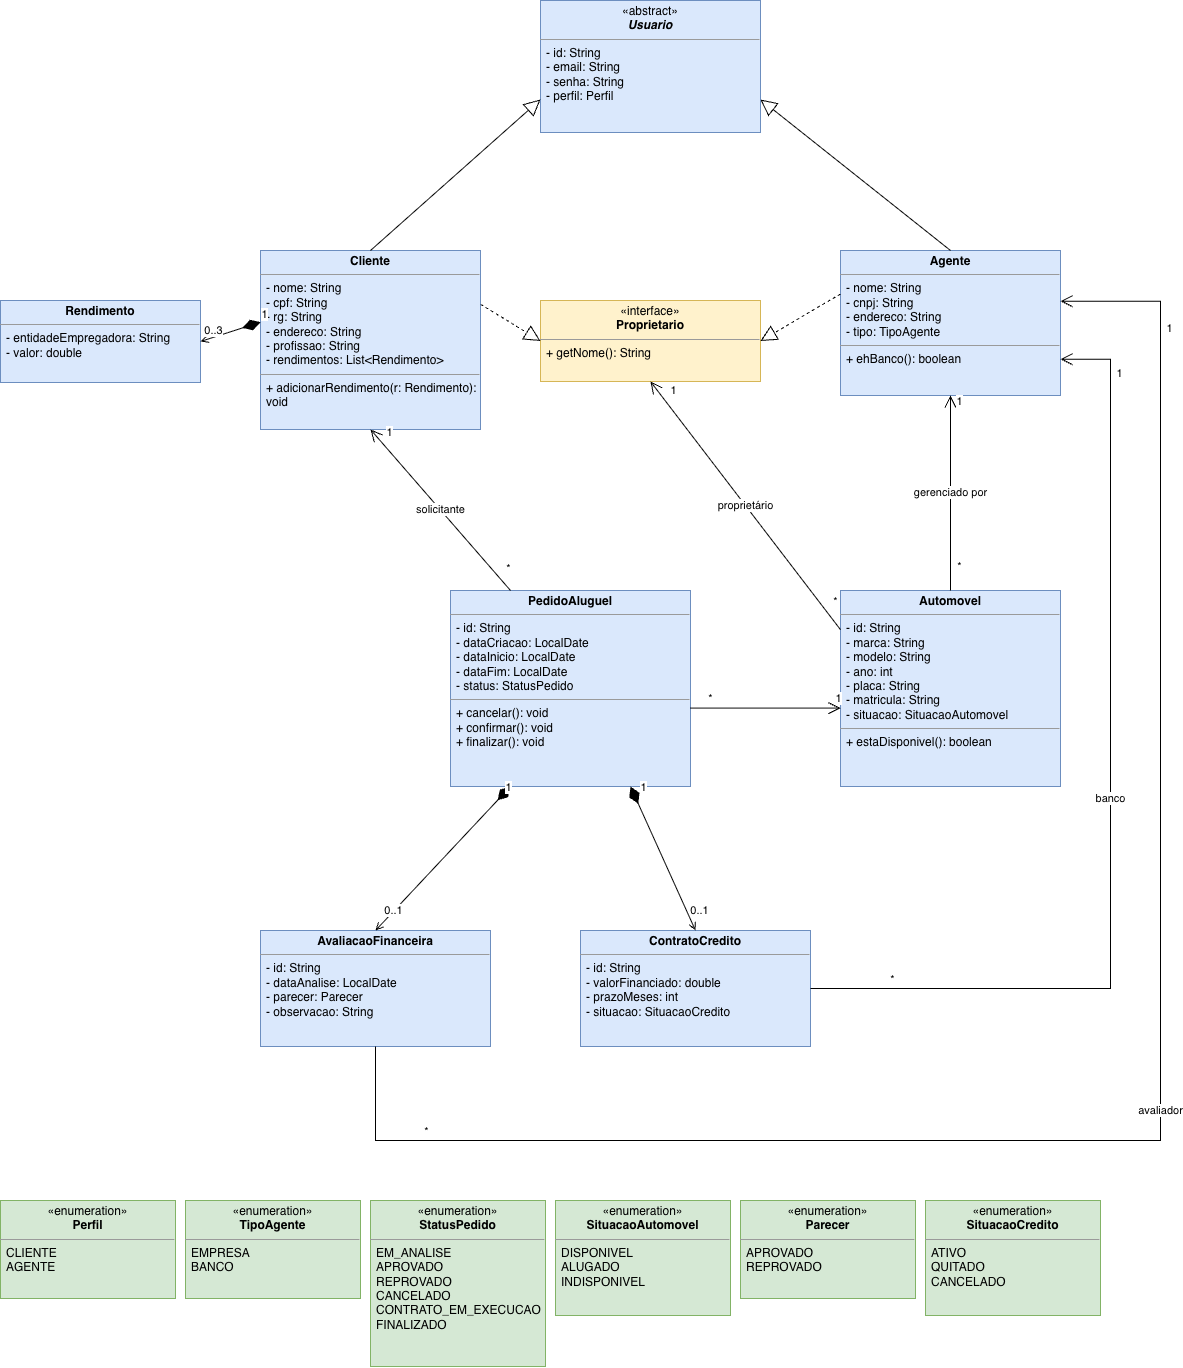

The diagram above was exported from draw.io. Its source (the exported page's mxGraphModel, read from the mxfile embedded in the PNG):
<mxGraphModel dx="1608" dy="1384" grid="1" gridSize="10" guides="1" tooltips="1" connect="1" arrows="1" fold="1" page="1" pageScale="1" pageWidth="1250" pageHeight="1450" background="light-dark(#ffffff, #121212)" math="0" shadow="0">
  <root>
    <mxCell id="0" />
    <mxCell id="1" parent="0" />
    <mxCell id="usuario" parent="1" style="verticalAlign=top;align=left;overflow=fill;fontSize=12;fontFamily=Helvetica;html=1;whiteSpace=wrap;fillColor=#dae8fc;strokeColor=#6c8ebf;" value="&lt;p style=&quot;margin:0px;margin-top:4px;text-align:center;&quot;&gt;«abstract»&lt;/p&gt;&lt;p style=&quot;margin:0px;text-align:center;&quot;&gt;&lt;b&gt;&lt;i&gt;Usuario&lt;/i&gt;&lt;/b&gt;&lt;/p&gt;&lt;hr size=&quot;1&quot;/&gt;&lt;p style=&quot;margin:0px;margin-left:6px;&quot;&gt;- id: String&lt;br/&gt;- email: String&lt;br/&gt;- senha: String&lt;br/&gt;- perfil: Perfil&lt;/p&gt;" vertex="1">
      <mxGeometry height="132" width="220" x="560" y="30" as="geometry" />
    </mxCell>
    <mxCell id="rendimento" parent="1" style="verticalAlign=top;align=left;overflow=fill;fontSize=12;fontFamily=Helvetica;html=1;whiteSpace=wrap;fillColor=#dae8fc;strokeColor=#6c8ebf;" value="&lt;p style=&quot;margin:0px;margin-top:4px;text-align:center;&quot;&gt;&lt;b&gt;Rendimento&lt;/b&gt;&lt;/p&gt;&lt;hr size=&quot;1&quot;/&gt;&lt;p style=&quot;margin:0px;margin-left:6px;&quot;&gt;- entidadeEmpregadora: String&lt;br/&gt;- valor: double&lt;/p&gt;" vertex="1">
      <mxGeometry height="82" width="200" x="20" y="330" as="geometry" />
    </mxCell>
    <mxCell id="cliente" parent="1" style="verticalAlign=top;align=left;overflow=fill;fontSize=12;fontFamily=Helvetica;html=1;whiteSpace=wrap;fillColor=#dae8fc;strokeColor=#6c8ebf;" value="&lt;p style=&quot;margin:0px;margin-top:4px;text-align:center;&quot;&gt;&lt;b&gt;Cliente&lt;/b&gt;&lt;/p&gt;&lt;hr size=&quot;1&quot;/&gt;&lt;p style=&quot;margin:0px;margin-left:6px;&quot;&gt;- nome: String&lt;br/&gt;- cpf: String&lt;br/&gt;- rg: String&lt;br/&gt;- endereco: String&lt;br/&gt;- profissao: String&lt;br/&gt;- rendimentos: List&amp;lt;Rendimento&amp;gt;&lt;/p&gt;&lt;hr size=&quot;1&quot;/&gt;&lt;p style=&quot;margin:0px;margin-left:6px;&quot;&gt;+ adicionarRendimento(r: Rendimento): void&lt;/p&gt;" vertex="1">
      <mxGeometry height="179" width="220" x="280" y="280" as="geometry" />
    </mxCell>
    <mxCell id="proprietario" parent="1" style="verticalAlign=top;align=left;overflow=fill;fontSize=12;fontFamily=Helvetica;html=1;whiteSpace=wrap;fillColor=#fff2cc;strokeColor=#d6b656;" value="&lt;p style=&quot;margin:0px;margin-top:4px;text-align:center;&quot;&gt;«interface»&lt;/p&gt;&lt;p style=&quot;margin:0px;text-align:center;&quot;&gt;&lt;b&gt;Proprietario&lt;/b&gt;&lt;/p&gt;&lt;hr size=&quot;1&quot;/&gt;&lt;p style=&quot;margin:0px;margin-left:6px;&quot;&gt;+ getNome(): String&lt;/p&gt;" vertex="1">
      <mxGeometry height="81" width="220" x="560" y="330" as="geometry" />
    </mxCell>
    <mxCell id="agente" parent="1" style="verticalAlign=top;align=left;overflow=fill;fontSize=12;fontFamily=Helvetica;html=1;whiteSpace=wrap;fillColor=#dae8fc;strokeColor=#6c8ebf;" value="&lt;p style=&quot;margin:0px;margin-top:4px;text-align:center;&quot;&gt;&lt;b&gt;Agente&lt;/b&gt;&lt;/p&gt;&lt;hr size=&quot;1&quot;/&gt;&lt;p style=&quot;margin:0px;margin-left:6px;&quot;&gt;- nome: String&lt;br/&gt;- cnpj: String&lt;br/&gt;- endereco: String&lt;br/&gt;- tipo: TipoAgente&lt;/p&gt;&lt;hr size=&quot;1&quot;/&gt;&lt;p style=&quot;margin:0px;margin-left:6px;&quot;&gt;+ ehBanco(): boolean&lt;/p&gt;" vertex="1">
      <mxGeometry height="145" width="220" x="860" y="280" as="geometry" />
    </mxCell>
    <mxCell id="pedido" parent="1" style="verticalAlign=top;align=left;overflow=fill;fontSize=12;fontFamily=Helvetica;html=1;whiteSpace=wrap;fillColor=#dae8fc;strokeColor=#6c8ebf;" value="&lt;p style=&quot;margin:0px;margin-top:4px;text-align:center;&quot;&gt;&lt;b&gt;PedidoAluguel&lt;/b&gt;&lt;/p&gt;&lt;hr size=&quot;1&quot;/&gt;&lt;p style=&quot;margin:0px;margin-left:6px;&quot;&gt;- id: String&lt;br/&gt;- dataCriacao: LocalDate&lt;br/&gt;- dataInicio: LocalDate&lt;br/&gt;- dataFim: LocalDate&lt;br/&gt;- status: StatusPedido&lt;/p&gt;&lt;hr size=&quot;1&quot;/&gt;&lt;p style=&quot;margin:0px;margin-left:6px;&quot;&gt;+ cancelar(): void&lt;br/&gt;+ confirmar(): void&lt;br/&gt;+ finalizar(): void&lt;/p&gt;" vertex="1">
      <mxGeometry height="196" width="240" x="470" y="620" as="geometry" />
    </mxCell>
    <mxCell id="automovel" parent="1" style="verticalAlign=top;align=left;overflow=fill;fontSize=12;fontFamily=Helvetica;html=1;whiteSpace=wrap;fillColor=#dae8fc;strokeColor=#6c8ebf;" value="&lt;p style=&quot;margin:0px;margin-top:4px;text-align:center;&quot;&gt;&lt;b&gt;Automovel&lt;/b&gt;&lt;/p&gt;&lt;hr size=&quot;1&quot;/&gt;&lt;p style=&quot;margin:0px;margin-left:6px;&quot;&gt;- id: String&lt;br/&gt;- marca: String&lt;br/&gt;- modelo: String&lt;br/&gt;- ano: int&lt;br/&gt;- placa: String&lt;br/&gt;- matricula: String&lt;br/&gt;- situacao: SituacaoAutomovel&lt;/p&gt;&lt;hr size=&quot;1&quot;/&gt;&lt;p style=&quot;margin:0px;margin-left:6px;&quot;&gt;+ estaDisponivel(): boolean&lt;/p&gt;" vertex="1">
      <mxGeometry height="196" width="220" x="860" y="620" as="geometry" />
    </mxCell>
    <mxCell id="avaliacao" parent="1" style="verticalAlign=top;align=left;overflow=fill;fontSize=12;fontFamily=Helvetica;html=1;whiteSpace=wrap;fillColor=#dae8fc;strokeColor=#6c8ebf;" value="&lt;p style=&quot;margin:0px;margin-top:4px;text-align:center;&quot;&gt;&lt;b&gt;AvaliacaoFinanceira&lt;/b&gt;&lt;/p&gt;&lt;hr size=&quot;1&quot;/&gt;&lt;p style=&quot;margin:0px;margin-left:6px;&quot;&gt;- id: String&lt;br/&gt;- dataAnalise: LocalDate&lt;br/&gt;- parecer: Parecer&lt;br/&gt;- observacao: String&lt;/p&gt;" vertex="1">
      <mxGeometry height="116" width="230" x="280" y="960" as="geometry" />
    </mxCell>
    <mxCell id="contrato" parent="1" style="verticalAlign=top;align=left;overflow=fill;fontSize=12;fontFamily=Helvetica;html=1;whiteSpace=wrap;fillColor=#dae8fc;strokeColor=#6c8ebf;" value="&lt;p style=&quot;margin:0px;margin-top:4px;text-align:center;&quot;&gt;&lt;b&gt;ContratoCredito&lt;/b&gt;&lt;/p&gt;&lt;hr size=&quot;1&quot;/&gt;&lt;p style=&quot;margin:0px;margin-left:6px;&quot;&gt;- id: String&lt;br/&gt;- valorFinanciado: double&lt;br/&gt;- prazoMeses: int&lt;br/&gt;- situacao: SituacaoCredito&lt;/p&gt;" vertex="1">
      <mxGeometry height="116" width="230" x="600" y="960" as="geometry" />
    </mxCell>
    <mxCell id="e_perfil" parent="1" style="verticalAlign=top;align=left;overflow=fill;fontSize=12;fontFamily=Helvetica;html=1;whiteSpace=wrap;fillColor=#d5e8d4;strokeColor=#82b366;" value="&lt;p style=&quot;margin:0px;margin-top:4px;text-align:center;&quot;&gt;«enumeration»&lt;/p&gt;&lt;p style=&quot;margin:0px;text-align:center;&quot;&gt;&lt;b&gt;Perfil&lt;/b&gt;&lt;/p&gt;&lt;hr size=&quot;1&quot;/&gt;&lt;p style=&quot;margin:0px;margin-left:6px;&quot;&gt;CLIENTE&lt;br/&gt;AGENTE&lt;/p&gt;" vertex="1">
      <mxGeometry height="98" width="175" x="20" y="1230" as="geometry" />
    </mxCell>
    <mxCell id="e_tipo" parent="1" style="verticalAlign=top;align=left;overflow=fill;fontSize=12;fontFamily=Helvetica;html=1;whiteSpace=wrap;fillColor=#d5e8d4;strokeColor=#82b366;" value="&lt;p style=&quot;margin:0px;margin-top:4px;text-align:center;&quot;&gt;«enumeration»&lt;/p&gt;&lt;p style=&quot;margin:0px;text-align:center;&quot;&gt;&lt;b&gt;TipoAgente&lt;/b&gt;&lt;/p&gt;&lt;hr size=&quot;1&quot;/&gt;&lt;p style=&quot;margin:0px;margin-left:6px;&quot;&gt;EMPRESA&lt;br/&gt;BANCO&lt;/p&gt;" vertex="1">
      <mxGeometry height="98" width="175" x="205" y="1230" as="geometry" />
    </mxCell>
    <mxCell id="e_status" parent="1" style="verticalAlign=top;align=left;overflow=fill;fontSize=12;fontFamily=Helvetica;html=1;whiteSpace=wrap;fillColor=#d5e8d4;strokeColor=#82b366;" value="&lt;p style=&quot;margin:0px;margin-top:4px;text-align:center;&quot;&gt;«enumeration»&lt;/p&gt;&lt;p style=&quot;margin:0px;text-align:center;&quot;&gt;&lt;b&gt;StatusPedido&lt;/b&gt;&lt;/p&gt;&lt;hr size=&quot;1&quot;/&gt;&lt;p style=&quot;margin:0px;margin-left:6px;&quot;&gt;EM_ANALISE&lt;br/&gt;APROVADO&lt;br/&gt;REPROVADO&lt;br/&gt;CANCELADO&lt;br/&gt;CONTRATO_EM_EXECUCAO&lt;br/&gt;FINALIZADO&lt;/p&gt;" vertex="1">
      <mxGeometry height="166" width="175" x="390" y="1230" as="geometry" />
    </mxCell>
    <mxCell id="e_sit" parent="1" style="verticalAlign=top;align=left;overflow=fill;fontSize=12;fontFamily=Helvetica;html=1;whiteSpace=wrap;fillColor=#d5e8d4;strokeColor=#82b366;" value="&lt;p style=&quot;margin:0px;margin-top:4px;text-align:center;&quot;&gt;«enumeration»&lt;/p&gt;&lt;p style=&quot;margin:0px;text-align:center;&quot;&gt;&lt;b&gt;SituacaoAutomovel&lt;/b&gt;&lt;/p&gt;&lt;hr size=&quot;1&quot;/&gt;&lt;p style=&quot;margin:0px;margin-left:6px;&quot;&gt;DISPONIVEL&lt;br/&gt;ALUGADO&lt;br/&gt;INDISPONIVEL&lt;/p&gt;" vertex="1">
      <mxGeometry height="115" width="175" x="575" y="1230" as="geometry" />
    </mxCell>
    <mxCell id="e_parecer" parent="1" style="verticalAlign=top;align=left;overflow=fill;fontSize=12;fontFamily=Helvetica;html=1;whiteSpace=wrap;fillColor=#d5e8d4;strokeColor=#82b366;" value="&lt;p style=&quot;margin:0px;margin-top:4px;text-align:center;&quot;&gt;«enumeration»&lt;/p&gt;&lt;p style=&quot;margin:0px;text-align:center;&quot;&gt;&lt;b&gt;Parecer&lt;/b&gt;&lt;/p&gt;&lt;hr size=&quot;1&quot;/&gt;&lt;p style=&quot;margin:0px;margin-left:6px;&quot;&gt;APROVADO&lt;br/&gt;REPROVADO&lt;/p&gt;" vertex="1">
      <mxGeometry height="98" width="175" x="760" y="1230" as="geometry" />
    </mxCell>
    <mxCell id="e_credito" parent="1" style="verticalAlign=top;align=left;overflow=fill;fontSize=12;fontFamily=Helvetica;html=1;whiteSpace=wrap;fillColor=#d5e8d4;strokeColor=#82b366;" value="&lt;p style=&quot;margin:0px;margin-top:4px;text-align:center;&quot;&gt;«enumeration»&lt;/p&gt;&lt;p style=&quot;margin:0px;text-align:center;&quot;&gt;&lt;b&gt;SituacaoCredito&lt;/b&gt;&lt;/p&gt;&lt;hr size=&quot;1&quot;/&gt;&lt;p style=&quot;margin:0px;margin-left:6px;&quot;&gt;ATIVO&lt;br/&gt;QUITADO&lt;br/&gt;CANCELADO&lt;/p&gt;" vertex="1">
      <mxGeometry height="115" width="175" x="945" y="1230" as="geometry" />
    </mxCell>
    <mxCell id="g1" edge="1" parent="1" source="cliente" style="endArrow=block;endFill=0;endSize=14;exitX=0.5;exitY=0;entryX=0;entryY=0.75;html=1;fontSize=11;" target="usuario" value="">
      <mxGeometry relative="1" as="geometry" />
    </mxCell>
    <mxCell id="g2" edge="1" parent="1" source="agente" style="endArrow=block;endFill=0;endSize=14;exitX=0.5;exitY=0;entryX=1;entryY=0.75;html=1;fontSize=11;" target="usuario" value="">
      <mxGeometry relative="1" as="geometry" />
    </mxCell>
    <mxCell id="r1" edge="1" parent="1" source="cliente" style="endArrow=block;endFill=0;endSize=14;dashed=1;exitX=1;exitY=0.3;entryX=0;entryY=0.5;html=1;fontSize=11;" target="proprietario" value="">
      <mxGeometry relative="1" as="geometry" />
    </mxCell>
    <mxCell id="r2" edge="1" parent="1" source="agente" style="endArrow=block;endFill=0;endSize=14;dashed=1;exitX=0;exitY=0.3;entryX=1;entryY=0.5;html=1;fontSize=11;" target="proprietario" value="">
      <mxGeometry relative="1" as="geometry" />
    </mxCell>
    <mxCell id="c1" edge="1" parent="1" source="cliente" style="startArrow=diamondThin;startFill=1;startSize=16;endArrow=open;endFill=0;exitX=0;exitY=0.4;entryX=1;entryY=0.5;html=1;fontSize=11;" target="rendimento" value="">
      <mxGeometry relative="1" as="geometry" />
    </mxCell>
    <mxCell id="c1_l0" connectable="0" parent="c1" style="edgeLabel;html=1;align=center;verticalAlign=middle;resizable=0;points=[];fontSize=11;" value="1" vertex="1">
      <mxGeometry relative="1" x="-0.85" as="geometry">
        <mxPoint x="8" y="-10" as="offset" />
      </mxGeometry>
    </mxCell>
    <mxCell id="c1_l1" connectable="0" parent="c1" style="edgeLabel;html=1;align=center;verticalAlign=middle;resizable=0;points=[];fontSize=11;" value="0..3" vertex="1">
      <mxGeometry relative="1" x="0.85" as="geometry">
        <mxPoint x="8" y="-10" as="offset" />
      </mxGeometry>
    </mxCell>
    <mxCell id="a1" edge="1" parent="1" source="automovel" style="endArrow=open;endFill=0;endSize=10;exitX=0.5;exitY=0;entryX=0.5;entryY=1;html=1;fontSize=11;" target="agente" value="gerenciado por">
      <mxGeometry relative="1" as="geometry" />
    </mxCell>
    <mxCell id="a1_l0" connectable="0" parent="a1" style="edgeLabel;html=1;align=center;verticalAlign=middle;resizable=0;points=[];fontSize=11;" value="*" vertex="1">
      <mxGeometry relative="1" x="-0.85" as="geometry">
        <mxPoint x="8" y="-10" as="offset" />
      </mxGeometry>
    </mxCell>
    <mxCell id="a1_l1" connectable="0" parent="a1" style="edgeLabel;html=1;align=center;verticalAlign=middle;resizable=0;points=[];fontSize=11;" value="1" vertex="1">
      <mxGeometry relative="1" x="0.85" as="geometry">
        <mxPoint x="8" y="-10" as="offset" />
      </mxGeometry>
    </mxCell>
    <mxCell id="a2" edge="1" parent="1" source="automovel" style="endArrow=open;endFill=0;endSize=10;exitX=0;exitY=0.2;entryX=0.5;entryY=1;html=1;fontSize=11;" target="proprietario" value="proprietário">
      <mxGeometry relative="1" as="geometry" />
    </mxCell>
    <mxCell id="a2_l0" connectable="0" parent="a2" style="edgeLabel;html=1;align=center;verticalAlign=middle;resizable=0;points=[];fontSize=11;" value="*" vertex="1">
      <mxGeometry relative="1" x="-0.85" as="geometry">
        <mxPoint x="8" y="-10" as="offset" />
      </mxGeometry>
    </mxCell>
    <mxCell id="a2_l1" connectable="0" parent="a2" style="edgeLabel;html=1;align=center;verticalAlign=middle;resizable=0;points=[];fontSize=11;" value="1" vertex="1">
      <mxGeometry relative="1" x="0.85" as="geometry">
        <mxPoint x="8" y="-10" as="offset" />
      </mxGeometry>
    </mxCell>
    <mxCell id="a3" edge="1" parent="1" source="pedido" style="endArrow=open;endFill=0;endSize=10;exitX=0.25;exitY=0;entryX=0.5;entryY=1;html=1;fontSize=11;" target="cliente" value="solicitante">
      <mxGeometry relative="1" as="geometry" />
    </mxCell>
    <mxCell id="a3_l0" connectable="0" parent="a3" style="edgeLabel;html=1;align=center;verticalAlign=middle;resizable=0;points=[];fontSize=11;" value="*" vertex="1">
      <mxGeometry relative="1" x="-0.85" as="geometry">
        <mxPoint x="8" y="-10" as="offset" />
      </mxGeometry>
    </mxCell>
    <mxCell id="a3_l1" connectable="0" parent="a3" style="edgeLabel;html=1;align=center;verticalAlign=middle;resizable=0;points=[];fontSize=11;" value="1" vertex="1">
      <mxGeometry relative="1" x="0.85" as="geometry">
        <mxPoint x="8" y="-10" as="offset" />
      </mxGeometry>
    </mxCell>
    <mxCell id="a4" edge="1" parent="1" source="pedido" style="endArrow=open;endFill=0;endSize=10;exitX=1;exitY=0.6;entryX=0;entryY=0.6;html=1;fontSize=11;" target="automovel" value="">
      <mxGeometry relative="1" as="geometry" />
    </mxCell>
    <mxCell id="a4_l0" connectable="0" parent="a4" style="edgeLabel;html=1;align=center;verticalAlign=middle;resizable=0;points=[];fontSize=11;" value="*" vertex="1">
      <mxGeometry relative="1" x="-0.85" as="geometry">
        <mxPoint x="8" y="-10" as="offset" />
      </mxGeometry>
    </mxCell>
    <mxCell id="a4_l1" connectable="0" parent="a4" style="edgeLabel;html=1;align=center;verticalAlign=middle;resizable=0;points=[];fontSize=11;" value="1" vertex="1">
      <mxGeometry relative="1" x="0.85" as="geometry">
        <mxPoint x="8" y="-10" as="offset" />
      </mxGeometry>
    </mxCell>
    <mxCell id="c2" edge="1" parent="1" source="pedido" style="startArrow=diamondThin;startFill=1;startSize=16;endArrow=open;endFill=0;exitX=0.25;exitY=1;entryX=0.5;entryY=0;html=1;fontSize=11;" target="avaliacao" value="">
      <mxGeometry relative="1" as="geometry" />
    </mxCell>
    <mxCell id="c2_l0" connectable="0" parent="c2" style="edgeLabel;html=1;align=center;verticalAlign=middle;resizable=0;points=[];fontSize=11;" value="1" vertex="1">
      <mxGeometry relative="1" x="-0.85" as="geometry">
        <mxPoint x="8" y="-10" as="offset" />
      </mxGeometry>
    </mxCell>
    <mxCell id="c2_l1" connectable="0" parent="c2" style="edgeLabel;html=1;align=center;verticalAlign=middle;resizable=0;points=[];fontSize=11;" value="0..1" vertex="1">
      <mxGeometry relative="1" x="0.85" as="geometry">
        <mxPoint x="8" y="-10" as="offset" />
      </mxGeometry>
    </mxCell>
    <mxCell id="c3" edge="1" parent="1" source="pedido" style="startArrow=diamondThin;startFill=1;startSize=16;endArrow=open;endFill=0;exitX=0.75;exitY=1;entryX=0.5;entryY=0;html=1;fontSize=11;" target="contrato" value="">
      <mxGeometry relative="1" as="geometry" />
    </mxCell>
    <mxCell id="c3_l0" connectable="0" parent="c3" style="edgeLabel;html=1;align=center;verticalAlign=middle;resizable=0;points=[];fontSize=11;" value="1" vertex="1">
      <mxGeometry relative="1" x="-0.85" as="geometry">
        <mxPoint x="8" y="-10" as="offset" />
      </mxGeometry>
    </mxCell>
    <mxCell id="c3_l1" connectable="0" parent="c3" style="edgeLabel;html=1;align=center;verticalAlign=middle;resizable=0;points=[];fontSize=11;" value="0..1" vertex="1">
      <mxGeometry relative="1" x="0.85" as="geometry">
        <mxPoint x="8" y="-10" as="offset" />
      </mxGeometry>
    </mxCell>
    <mxCell id="a5" edge="1" parent="1" source="avaliacao" style="endArrow=open;endFill=0;endSize=10;edgeStyle=orthogonalEdgeStyle;rounded=0;exitX=0.5;exitY=1;entryX=1;entryY=0.35;html=1;fontSize=11;" target="agente" value="avaliador">
      <mxGeometry relative="1" as="geometry">
        <Array as="points">
          <mxPoint x="395" y="1170" />
          <mxPoint x="1180" y="1170" />
          <mxPoint x="1180" y="331" />
        </Array>
      </mxGeometry>
    </mxCell>
    <mxCell id="a5_l0" connectable="0" parent="a5" style="edgeLabel;html=1;align=center;verticalAlign=middle;resizable=0;points=[];fontSize=11;" value="*" vertex="1">
      <mxGeometry relative="1" x="-0.85" as="geometry">
        <mxPoint x="8" y="-10" as="offset" />
      </mxGeometry>
    </mxCell>
    <mxCell id="a5_l1" connectable="0" parent="a5" style="edgeLabel;html=1;align=center;verticalAlign=middle;resizable=0;points=[];fontSize=11;" value="1" vertex="1">
      <mxGeometry relative="1" x="0.85" as="geometry">
        <mxPoint x="8" y="-10" as="offset" />
      </mxGeometry>
    </mxCell>
    <mxCell id="a6" edge="1" parent="1" source="contrato" style="endArrow=open;endFill=0;endSize=10;edgeStyle=orthogonalEdgeStyle;rounded=0;exitX=1;exitY=0.5;entryX=1;entryY=0.75;html=1;fontSize=11;" target="agente" value="banco">
      <mxGeometry relative="1" as="geometry">
        <Array as="points">
          <mxPoint x="1130" y="1018" />
          <mxPoint x="1130" y="389" />
        </Array>
      </mxGeometry>
    </mxCell>
    <mxCell id="a6_l0" connectable="0" parent="a6" style="edgeLabel;html=1;align=center;verticalAlign=middle;resizable=0;points=[];fontSize=11;" value="*" vertex="1">
      <mxGeometry relative="1" x="-0.85" as="geometry">
        <mxPoint x="8" y="-10" as="offset" />
      </mxGeometry>
    </mxCell>
    <mxCell id="a6_l1" connectable="0" parent="a6" style="edgeLabel;html=1;align=center;verticalAlign=middle;resizable=0;points=[];fontSize=11;" value="1" vertex="1">
      <mxGeometry relative="1" x="0.85" as="geometry">
        <mxPoint x="8" y="-10" as="offset" />
      </mxGeometry>
    </mxCell>
  </root>
</mxGraphModel>